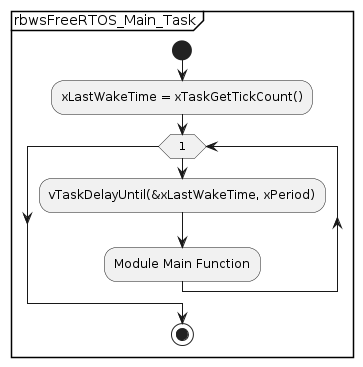

The diagram above was rendered by PlantUML. Its source (embedded in the PNG):
@startuml
partition "rbwsFreeRTOS_Main_Task" {
  start
  :xLastWakeTime = xTaskGetTickCount();
  while (1)
    :vTaskDelayUntil(&xLastWakeTime, xPeriod);
    :Module Main Function;
  endwhile
  stop
}
@enduml